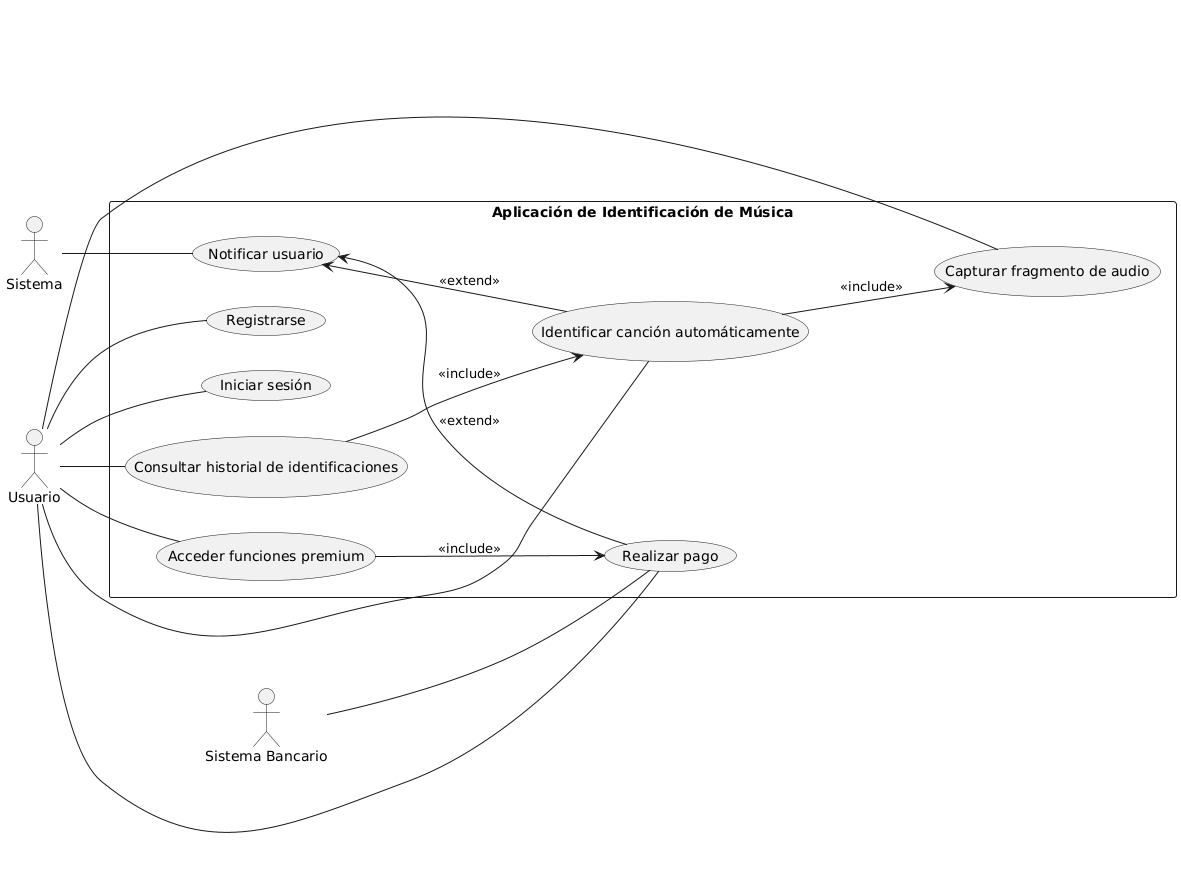

The diagram above was rendered by PlantUML. Its source (embedded in the PNG):
@startuml
left to right direction

actor "Usuario" as U
actor "Sistema" as SYS
actor "Sistema Bancario" as SB

rectangle "Aplicación de Identificación de Música" as AIM {
  (Registrarse) as UC1
  (Iniciar sesión) as UC2
  (Capturar fragmento de audio) as UC3
  (Identificar canción automáticamente) as UC4
  (Consultar historial de identificaciones) as UC5
  (Realizar pago) as UC6
  (Acceder funciones premium) as UC7
  (Notificar usuario) as UC8

  UC4 --> UC3 : <<include>>
  UC5 --> UC4 : <<include>>
  UC7 --> UC6 : <<include>>

  UC8 <-- UC6 : <<extend>>
  UC8 <-- UC4 : <<extend>>
}

U -- UC1
U -- UC2
U -- UC3
U -- UC4
U -- UC5
U -- UC6
U -- UC7

SYS -- UC8
SB -- UC6
@enduml